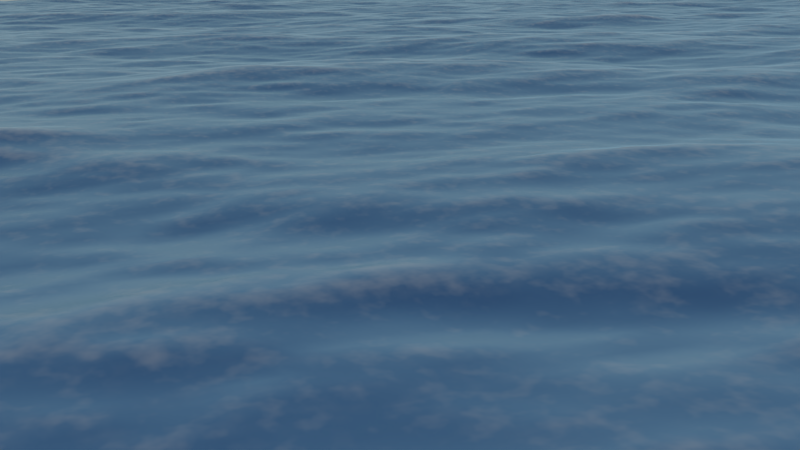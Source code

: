# Source: Ocean.blend  (saved by Blender 2.78.0; exported with 4.5.12 LTS)
import bpy
from mathutils import Matrix  # noqa: F401  (used for matrix-valued properties, if any)

bpy.ops.wm.read_factory_settings(use_empty=True)
scene = bpy.context.scene
scene.name = 'Scene'

# ---- collections
col_collection_1 = bpy.data.collections.new('Collection 1'); scene.collection.children.link(col_collection_1)

# ---- materials (node trees are filled in below, after node groups)
mat_material = bpy.data.materials.new('Material')
mat_material.alpha_threshold = 0.0
mat_material.roughness = 0.5

# ---- node groups
ng_oceanfoam = bpy.data.node_groups.new('OceanFoam', 'ShaderNodeTree')
_s = ng_oceanfoam.interface.new_socket(name='Fac', in_out='OUTPUT', socket_type='NodeSocketFloat')
_s.subtype = 'FACTOR'
_s = ng_oceanfoam.interface.new_socket(name='BSDF', in_out='OUTPUT', socket_type='NodeSocketShader')
_s = ng_oceanfoam.interface.new_socket(name='Color', in_out='INPUT', socket_type='NodeSocketColor')
_s.default_value = (0.8, 0.8, 0.8, 1.0)
_N = ng_oceanfoam.nodes; _L = ng_oceanfoam.links
n0 = _N.new('NodeGroupOutput'); n0.name = 'Group Output'; n0.location = (651, 94)
n1 = _N.new('ShaderNodeAttribute'); n1.name = 'Attribute'; n1.location = (-46, 385)
n1.attribute_name = 'ocean_foam'
n2 = _N.new('ShaderNodeTexCoord'); n2.name = 'Texture Coordinate'; n2.location = (-462, 275)
n3 = _N.new('ShaderNodeMix'); n3.name = 'Mix'; n3.location = (211, 346)
n3.data_type = 'RGBA'
n3.blend_type = 'SUBTRACT'
n3.clamp_result = True
n3.inputs[0].default_value = 0.4542
n4 = _N.new('ShaderNodeMix'); n4.name = 'Mix.001'; n4.location = (21, 176)
n4.data_type = 'RGBA'
n4.blend_type = 'SUBTRACT'
n4.clamp_result = True
n4.inputs[0].default_value = 0.3269
n5 = _N.new('ShaderNodeTexNoise'); n5.name = 'Noise Texture'; n5.location = (-169, 242)
n5.inputs[2].default_value = 4.0
n6 = _N.new('ShaderNodeTexNoise'); n6.name = 'Noise Texture.001'; n6.location = (-169, 61)
n6.inputs[2].default_value = 4.0
n7 = _N.new('NodeGroupInput'); n7.name = 'Group Input'; n7.location = (-292, -140)
n8 = _N.new('ShaderNodeAmbientOcclusion'); n8.name = 'Ambient Occlusion'; n8.location = (272, -45)
n8.samples = 1
n8.inputs[1].default_value = 0.0
n9 = _N.new('ShaderNodeMath'); n9.name = 'Math'; n9.location = (431, 225)
n9.operation = 'MULTIPLY'
n9.inputs[1].default_value = 0.75
_L.new(n1.outputs[2], n3.inputs[6])
_L.new(n2.outputs[3], n5.inputs[0])
_L.new(n3.outputs[2], n9.inputs[0])
_L.new(n6.outputs[1], n4.inputs[7])
_L.new(n4.outputs[2], n3.inputs[7])
_L.new(n5.outputs[1], n4.inputs[6])
_L.new(n7.outputs[0], n8.inputs[0])
_L.new(n9.outputs[0], n0.inputs[0])
_L.new(n8.outputs[0], n0.inputs[1])
n0.is_active_output = True
ng_mainocean = bpy.data.node_groups.new('MainOcean', 'ShaderNodeTree')
_s = ng_mainocean.interface.new_socket(name='Shader', in_out='OUTPUT', socket_type='NodeSocketShader')
_s = ng_mainocean.interface.new_socket(name='Color', in_out='INPUT', socket_type='NodeSocketColor')
_s.default_value = (0.008954, 0.8408, 1.0, 1.0)
_N = ng_mainocean.nodes; _L = ng_mainocean.links
n0 = _N.new('ShaderNodeMixShader'); n0.name = 'Mix Shader'; n0.location = (70, 42)
n1 = _N.new('NodeReroute'); n1.name = 'Reroute'; n1.location = (-430, -349)
n1.width = 16
n2 = _N.new('NodeGroupInput'); n2.name = 'Group Input'; n2.location = (-660, -295)
n3 = _N.new('NodeGroupOutput'); n3.name = 'Group Output'; n3.location = (530, 25)
n4 = _N.new('ShaderNodeBsdfAnisotropic'); n4.name = 'Glossy BSDF.001'; n4.location = (-356, 41)
n4.distribution = 'BECKMANN'
n4.inputs[0].default_value = (0.02794, 0.02794, 0.02794, 1.0)
n4.inputs[1].default_value = 0.5477
n5 = _N.new('ShaderNodeBsdfAnisotropic'); n5.name = 'Glossy BSDF'; n5.location = (-357, -112)
n5.distribution = 'BECKMANN'
n5.inputs[1].default_value = 0.2236
n6 = _N.new('ShaderNodeLayerWeight'); n6.name = 'Layer Weight'; n6.location = (-352, 166)
n6.inputs[0].default_value = 0.9
n7 = _N.new('ShaderNodeLayerWeight'); n7.name = 'Layer Weight.001'; n7.location = (70, 169)
n7.inputs[0].default_value = 0.1
n8 = _N.new('ShaderNodeMixShader'); n8.name = 'Mix Shader.001'; n8.location = (290, 31)
n9 = _N.new('ShaderNodeBsdfRefraction'); n9.name = 'Refraction BSDF'; n9.location = (68, -85)
n9.inputs[1].default_value = 0.2236
n9.inputs[2].default_value = 1.33
_L.new(n5.outputs[0], n0.inputs[2])
_L.new(n0.outputs[0], n8.inputs[1])
_L.new(n4.outputs[0], n0.inputs[1])
_L.new(n6.outputs[0], n0.inputs[0])
_L.new(n1.outputs[0], n5.inputs[0])
_L.new(n8.outputs[0], n3.inputs[0])
_L.new(n7.outputs[0], n8.inputs[0])
_L.new(n2.outputs[0], n1.inputs[0])
_L.new(n1.outputs[0], n9.inputs[0])
_L.new(n9.outputs[0], n8.inputs[2])
n3.is_active_output = True

# ---- material node trees
mat_material.use_nodes = True; mat_material.node_tree.nodes.clear()
_N = mat_material.node_tree.nodes; _L = mat_material.node_tree.links
n0 = _N.new('ShaderNodeOutputMaterial'); n0.name = 'Material Output'; n0.location = (1019, 485)
n1 = _N.new('ShaderNodeMixShader'); n1.name = 'Mix Shader'; n1.location = (760, 489)
n2 = _N.new('ShaderNodeGroup'); n2.name = 'Group.001'; n2.location = (357, 406)
n2.width = 165
n2.node_tree = ng_oceanfoam
n2.inputs[0].default_value = (0.433, 0.433, 0.433, 1.0)
n3 = _N.new('ShaderNodeGroup'); n3.name = 'Group'; n3.location = (359, 547)
n3.width = 163
n3.node_tree = ng_mainocean
n3.inputs[0].default_value = (0.6763, 0.8661, 1.0, 1.0)
_L.new(n1.outputs[0], n0.inputs[0])
_L.new(n2.outputs[0], n1.inputs[0])
_L.new(n3.outputs[0], n1.inputs[1])
_L.new(n2.outputs[1], n1.inputs[2])
n0.is_active_output = True

# ---- world
world_world = bpy.data.worlds.new('World'); scene.world = world_world
world_world.use_nodes = True; world_world.node_tree.nodes.clear()
_N = world_world.node_tree.nodes; _L = world_world.node_tree.links
n0 = _N.new('ShaderNodeOutputWorld'); n0.name = 'World Output'; n0.location = (649, 394)
n1 = _N.new('ShaderNodeBackground'); n1.name = 'Background'; n1.location = (346, 389)
n2 = _N.new('ShaderNodeTexSky'); n2.name = 'Sky Texture'; n2.location = (-114, 390)
n2.sky_type = 'HOSEK_WILKIE'
n2.sun_direction = (-0.05385, -0.2308, 0.9715)
n2.ground_albedo = 1.0
n2.sun_elevation = 1.571
n3 = _N.new('ShaderNodeHueSaturation'); n3.name = 'Hue Saturation Value'; n3.location = (116, 357)
_L.new(n1.outputs[0], n0.inputs[0])
_L.new(n2.outputs[0], n3.inputs[4])
_L.new(n3.outputs[0], n1.inputs[0])
n0.is_active_output = True
world_world.color = (0.05088, 0.05088, 0.05088)
world_world.use_sun_shadow = False
world_world.sun_shadow_jitter_overblur = 0.0
world_world.cycles.sampling_method = 'MANUAL'

# ---- cameras
cam_camera = bpy.data.cameras.new('Camera')
cam_camera.clip_end = 100.0
cam_camera.lens = 35.0
cam_camera.sensor_width = 32.0
cam_camera.sensor_height = 18.0
cam_camera.display_size = 2.0
cam_camera.dof.focus_distance = 0.0

# ---- meshes
me_ocean_plane = bpy.data.meshes.new('Ocean-Plane')
me_ocean_plane.from_pydata([(-1.0, -1.0, 0.0), (1.0, -1.0, 0.0), (-1.0, 1.0, 0.0), (1.0, 1.0, 0.0)], [], [(0, 1, 3, 2)])
_uv = me_ocean_plane.uv_layers.new(name='UVMap')
_uv.uv.foreach_set('vector', [1.49e-07, 1.0, 0.0, 1.49e-07, 1.0, 0.0, 1.0, 1.0])
me_ocean_plane.materials.append(mat_material)
me_ocean_plane.use_remesh_preserve_volume = False
me_ocean_plane.use_remesh_preserve_attributes = False
me_ocean_plane.use_mirror_vertex_groups = False
me_ocean_plane.update()

# ---- objects
ob_camera = bpy.data.objects.new('Camera', cam_camera)
ob_ocean = bpy.data.objects.new('Ocean', me_ocean_plane)
ob_sun = bpy.data.objects.new('Sun', None)

# ---- transforms, parenting, visibility, modifiers, constraints
ob_camera.location = (0.0, 0.0, 4.0)
ob_camera.rotation_euler = (1.283, 0.008628, 1.233)
ob_camera.lineart.crease_threshold = 0.0
ob_ocean.location = (0.0, 0.0, 1.0)
ob_ocean.lineart.crease_threshold = 0.0
_m = ob_ocean.modifiers.new('Ocean', 'OCEAN')
_m.size = 2.0
_m.use_foam = True
_m.resolution = 31
_m.viewport_resolution = 31
_m.spatial_size = 100
_m.wind_velocity = 4.0
_m.wave_alignment = 0.3
_m.wave_scale = 0.5
_m.foam_coverage = 0.4
_m.bake_foam_fade = 0.9
_m.foam_layer_name = 'ocean_foam'
_m.choppiness = 0.3
_m.time = 1.361
_m.frame_end = 1200
_m.filepath = '//../../cache_ocean/'
ob_sun.location = (0.0, 0.0, 0.0)

# ---- collection membership
col_collection_1.objects.link(ob_camera)
col_collection_1.objects.link(ob_ocean)
col_collection_1.objects.link(ob_sun)

# ---- scene / render settings (as saved in the file)
scene.camera = ob_camera
scene.frame_start = 1; scene.frame_end = 250; scene.frame_set(12)
scene.render.engine = 'CYCLES'
scene.render.resolution_percentage = 50
scene.render.dither_intensity = 0.0
scene.cycles.use_denoising = False
scene.cycles.samples = 128
scene.cycles.sampling_pattern = 'TABULATED_SOBOL'
scene.cycles.light_sampling_threshold = 0.0
scene.cycles.use_adaptive_sampling = False
scene.cycles.use_light_tree = False
scene.cycles.blur_glossy = 0.0
scene.cycles.sample_clamp_indirect = 0.0
scene.view_settings.view_transform = 'Filmic'
bpy.context.view_layer.update()
